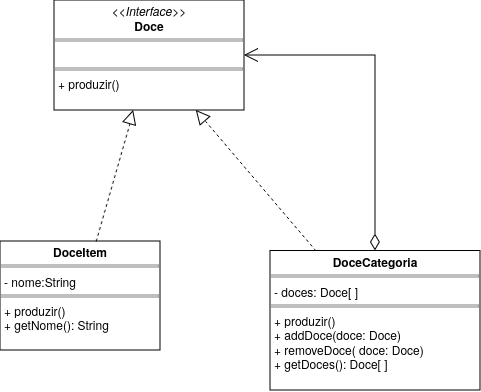

The diagram above was exported from draw.io. Its source (the exported page's mxGraphModel, read from the mxfile embedded in the PNG):
<mxGraphModel dx="989" dy="547" grid="1" gridSize="10" guides="1" tooltips="1" connect="1" arrows="1" fold="1" page="1" pageScale="1" pageWidth="827" pageHeight="1169" math="0" shadow="0">
  <root>
    <mxCell id="WIyWlLk6GJQsqaUBKTNV-0" />
    <mxCell id="WIyWlLk6GJQsqaUBKTNV-1" parent="WIyWlLk6GJQsqaUBKTNV-0" />
    <mxCell id="IDPWV7a4paEApUbvHXMJ-4" value="&lt;p style=&quot;margin:0px;margin-top:4px;text-align:center;&quot;&gt;&lt;i&gt;&amp;lt;&amp;lt;Interface&amp;gt;&amp;gt;&lt;/i&gt;&lt;br&gt;&lt;b&gt;Doce&lt;/b&gt;&lt;br&gt;&lt;/p&gt;&lt;hr size=&quot;1&quot; style=&quot;border-style:solid;&quot;&gt;&lt;p style=&quot;margin:0px;margin-left:4px;&quot;&gt;&amp;nbsp;&lt;br&gt;&lt;/p&gt;&lt;hr size=&quot;1&quot; style=&quot;border-style:solid;&quot;&gt;&lt;p style=&quot;margin:0px;margin-left:4px;&quot;&gt;+ produzir()&lt;br&gt;&lt;/p&gt;" style="verticalAlign=top;align=left;overflow=fill;html=1;whiteSpace=wrap;" vertex="1" parent="WIyWlLk6GJQsqaUBKTNV-1">
      <mxGeometry x="224" y="60" width="190" height="110" as="geometry" />
    </mxCell>
    <mxCell id="IDPWV7a4paEApUbvHXMJ-5" value="&lt;p style=&quot;margin:0px;margin-top:4px;text-align:center;&quot;&gt;&lt;b&gt;DoceCategoria&lt;/b&gt;&lt;/p&gt;&lt;hr size=&quot;1&quot; style=&quot;border-style:solid;&quot;&gt;&lt;p style=&quot;margin:0px;margin-left:4px;&quot;&gt;- doces: Doce[ ]&lt;/p&gt;&lt;hr size=&quot;1&quot; style=&quot;border-style:solid;&quot;&gt;&lt;p style=&quot;margin:0px;margin-left:4px;&quot;&gt;+ produzir()&lt;/p&gt;&lt;p style=&quot;margin:0px;margin-left:4px;&quot;&gt;+ addDoce(doce: Doce)&lt;/p&gt;&lt;p style=&quot;margin:0px;margin-left:4px;&quot;&gt;+ removeDoce( doce: Doce)&lt;/p&gt;&lt;p style=&quot;margin:0px;margin-left:4px;&quot;&gt;+ getDoces(): Doce[ ]&lt;br&gt; &lt;/p&gt;" style="verticalAlign=top;align=left;overflow=fill;html=1;whiteSpace=wrap;" vertex="1" parent="WIyWlLk6GJQsqaUBKTNV-1">
      <mxGeometry x="440" y="310.5" width="210" height="139.5" as="geometry" />
    </mxCell>
    <mxCell id="IDPWV7a4paEApUbvHXMJ-6" value="&lt;p style=&quot;margin:0px;margin-top:4px;text-align:center;&quot;&gt;&lt;b&gt;DoceItem&lt;/b&gt;&lt;/p&gt;&lt;hr size=&quot;1&quot; style=&quot;border-style:solid;&quot;&gt;&lt;p style=&quot;margin:0px;margin-left:4px;&quot;&gt;- nome:String&lt;/p&gt;&lt;hr size=&quot;1&quot; style=&quot;border-style:solid;&quot;&gt;&lt;p style=&quot;margin:0px;margin-left:4px;&quot;&gt;+ produzir()&lt;/p&gt;&lt;p style=&quot;margin:0px;margin-left:4px;&quot;&gt;+ getNome(): String&lt;br&gt;&lt;/p&gt;" style="verticalAlign=top;align=left;overflow=fill;html=1;whiteSpace=wrap;" vertex="1" parent="WIyWlLk6GJQsqaUBKTNV-1">
      <mxGeometry x="170" y="301" width="160" height="109" as="geometry" />
    </mxCell>
    <mxCell id="IDPWV7a4paEApUbvHXMJ-7" value="" style="endArrow=open;html=1;endSize=12;startArrow=diamondThin;startSize=14;startFill=0;edgeStyle=orthogonalEdgeStyle;align=left;verticalAlign=bottom;rounded=0;" edge="1" parent="WIyWlLk6GJQsqaUBKTNV-1" source="IDPWV7a4paEApUbvHXMJ-5" target="IDPWV7a4paEApUbvHXMJ-4">
      <mxGeometry x="-1" y="3" relative="1" as="geometry">
        <mxPoint x="560" y="250" as="sourcePoint" />
        <mxPoint x="720" y="250" as="targetPoint" />
        <Array as="points">
          <mxPoint x="545" y="115" />
        </Array>
        <mxPoint as="offset" />
      </mxGeometry>
    </mxCell>
    <mxCell id="IDPWV7a4paEApUbvHXMJ-8" value="" style="endArrow=block;dashed=1;endFill=0;endSize=12;html=1;rounded=0;" edge="1" parent="WIyWlLk6GJQsqaUBKTNV-1" source="IDPWV7a4paEApUbvHXMJ-5" target="IDPWV7a4paEApUbvHXMJ-4">
      <mxGeometry width="160" relative="1" as="geometry">
        <mxPoint x="360" y="250" as="sourcePoint" />
        <mxPoint x="520" y="250" as="targetPoint" />
      </mxGeometry>
    </mxCell>
    <mxCell id="IDPWV7a4paEApUbvHXMJ-9" value="" style="endArrow=block;dashed=1;endFill=0;endSize=12;html=1;rounded=0;" edge="1" parent="WIyWlLk6GJQsqaUBKTNV-1" source="IDPWV7a4paEApUbvHXMJ-6" target="IDPWV7a4paEApUbvHXMJ-4">
      <mxGeometry width="160" relative="1" as="geometry">
        <mxPoint x="370" y="260" as="sourcePoint" />
        <mxPoint x="530" y="260" as="targetPoint" />
      </mxGeometry>
    </mxCell>
  </root>
</mxGraphModel>